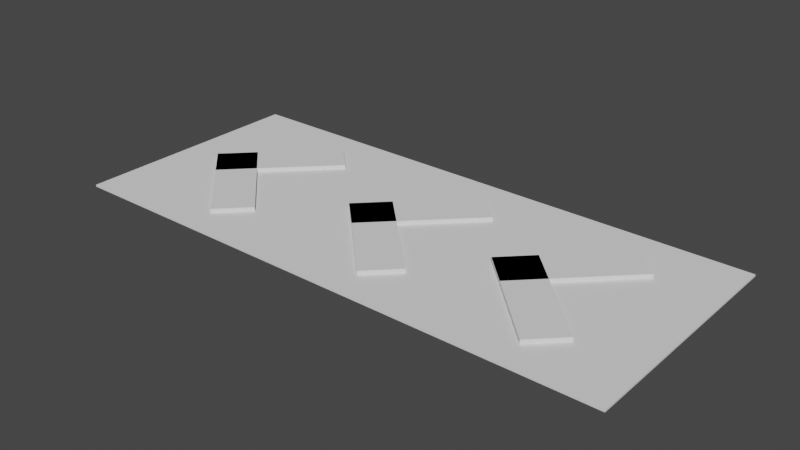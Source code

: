 # Source: speedArea.blend  (saved by Blender 3.2.14; exported with 4.5.12 LTS)
import bpy
from mathutils import Matrix  # noqa: F401  (used for matrix-valued properties, if any)

bpy.ops.wm.read_factory_settings(use_empty=True)
scene = bpy.context.scene
scene.name = 'Scene'

# ---- collections
col_collection = bpy.data.collections.new('Collection'); scene.collection.children.link(col_collection)

# ---- world
world_world = bpy.data.worlds.new('World'); scene.world = world_world
world_world.use_nodes = True; world_world.node_tree.nodes.clear()
_N = world_world.node_tree.nodes; _L = world_world.node_tree.links
n0 = _N.new('ShaderNodeOutputWorld'); n0.name = 'World Output'; n0.location = (300, 300)
n1 = _N.new('ShaderNodeBackground'); n1.name = 'Background'; n1.location = (10, 300)
n1.inputs[0].default_value = (0.05088, 0.05088, 0.05088, 1.0)
_L.new(n1.outputs[0], n0.inputs[0])
n0.is_active_output = True
world_world.color = (0.05088, 0.05088, 0.05088)
world_world.use_sun_shadow = False
world_world.sun_shadow_jitter_overblur = 0.0

# ---- meshes
me_cube_002 = bpy.data.meshes.new('Cube.002')
me_cube_002.from_pydata([(-1.0, -1.0, -1.0), (-1.0, -1.0, 1.0), (-1.0, 1.0, -1.0), (-1.0, 1.0, 1.0), (1.0, -1.0, -1.0), (1.0, -1.0, 1.0), (1.0, 1.0, -1.0), (1.0, 1.0, 1.0)], [], [(0, 1, 3, 2), (2, 3, 7, 6), (6, 7, 5, 4), (4, 5, 1, 0), (2, 6, 4, 0), (7, 3, 1, 5)])
_uv = me_cube_002.uv_layers.new(name='UVMap')
_uv.uv.foreach_set('vector', [0.375, 0.0, 0.625, 0.0, 0.625, 0.25, 0.375, 0.25, 0.375, 0.25, 0.625, 0.25, 0.625, 0.5, 0.375, 0.5, 0.375, 0.5, 0.625, 0.5, 0.625, 0.75, 0.375, 0.75, 0.375, 0.75, 0.625, 0.75, 0.625, 1.0, 0.375, 1.0, 0.125, 0.5, 0.375, 0.5, 0.375, 0.75, 0.125, 0.75, 0.625, 0.5, 0.875, 0.5, 0.875, 0.75, 0.625, 0.75])
me_cube_002.update()
me_cube_003 = bpy.data.meshes.new('Cube.003')
me_cube_003.from_pydata([(-1.0, -1.0, -1.0), (-1.0, -1.0, 1.0), (-1.0, 1.0, -1.0), (-1.0, 1.0, 1.0), (1.0, -1.0, -1.0), (1.0, -1.0, 1.0), (1.0, 1.0, -1.0), (1.0, 1.0, 1.0)], [], [(0, 1, 3, 2), (2, 3, 7, 6), (6, 7, 5, 4), (4, 5, 1, 0), (2, 6, 4, 0), (7, 3, 1, 5)])
_uv = me_cube_003.uv_layers.new(name='UVMap')
_uv.uv.foreach_set('vector', [0.375, 0.0, 0.625, 0.0, 0.625, 0.25, 0.375, 0.25, 0.375, 0.25, 0.625, 0.25, 0.625, 0.5, 0.375, 0.5, 0.375, 0.5, 0.625, 0.5, 0.625, 0.75, 0.375, 0.75, 0.375, 0.75, 0.625, 0.75, 0.625, 1.0, 0.375, 1.0, 0.125, 0.5, 0.375, 0.5, 0.375, 0.75, 0.125, 0.75, 0.625, 0.5, 0.875, 0.5, 0.875, 0.75, 0.625, 0.75])
me_cube_003.update()
me_cube_004 = bpy.data.meshes.new('Cube.004')
me_cube_004.from_pydata([(-1.0, -1.0, -1.0), (-1.0, -1.0, 1.0), (-1.0, 1.0, -1.0), (-1.0, 1.0, 1.0), (1.0, -1.0, -1.0), (1.0, -1.0, 1.0), (1.0, 1.0, -1.0), (1.0, 1.0, 1.0)], [], [(0, 1, 3, 2), (2, 3, 7, 6), (6, 7, 5, 4), (4, 5, 1, 0), (2, 6, 4, 0), (7, 3, 1, 5)])
_uv = me_cube_004.uv_layers.new(name='UVMap')
_uv.uv.foreach_set('vector', [0.375, 0.0, 0.625, 0.0, 0.625, 0.25, 0.375, 0.25, 0.375, 0.25, 0.625, 0.25, 0.625, 0.5, 0.375, 0.5, 0.375, 0.5, 0.625, 0.5, 0.625, 0.75, 0.375, 0.75, 0.375, 0.75, 0.625, 0.75, 0.625, 1.0, 0.375, 1.0, 0.125, 0.5, 0.375, 0.5, 0.375, 0.75, 0.125, 0.75, 0.625, 0.5, 0.875, 0.5, 0.875, 0.75, 0.625, 0.75])
me_cube_004.update()
me_cube_005 = bpy.data.meshes.new('Cube.005')
me_cube_005.from_pydata([(-1.0, -1.0, -1.0), (-1.0, -1.0, 1.0), (-1.0, 1.0, -1.0), (-1.0, 1.0, 1.0), (1.0, -1.0, -1.0), (1.0, -1.0, 1.0), (1.0, 1.0, -1.0), (1.0, 1.0, 1.0)], [], [(0, 1, 3, 2), (2, 3, 7, 6), (6, 7, 5, 4), (4, 5, 1, 0), (2, 6, 4, 0), (7, 3, 1, 5)])
_uv = me_cube_005.uv_layers.new(name='UVMap')
_uv.uv.foreach_set('vector', [0.375, 0.0, 0.625, 0.0, 0.625, 0.25, 0.375, 0.25, 0.375, 0.25, 0.625, 0.25, 0.625, 0.5, 0.375, 0.5, 0.375, 0.5, 0.625, 0.5, 0.625, 0.75, 0.375, 0.75, 0.375, 0.75, 0.625, 0.75, 0.625, 1.0, 0.375, 1.0, 0.125, 0.5, 0.375, 0.5, 0.375, 0.75, 0.125, 0.75, 0.625, 0.5, 0.875, 0.5, 0.875, 0.75, 0.625, 0.75])
me_cube_005.update()
me_cube_006 = bpy.data.meshes.new('Cube.006')
me_cube_006.from_pydata([(-1.0, -1.0, -1.0), (-1.0, -1.0, 1.0), (-1.0, 1.0, -1.0), (-1.0, 1.0, 1.0), (1.0, -1.0, -1.0), (1.0, -1.0, 1.0), (1.0, 1.0, -1.0), (1.0, 1.0, 1.0)], [], [(0, 1, 3, 2), (2, 3, 7, 6), (6, 7, 5, 4), (4, 5, 1, 0), (2, 6, 4, 0), (7, 3, 1, 5)])
_uv = me_cube_006.uv_layers.new(name='UVMap')
_uv.uv.foreach_set('vector', [0.375, 0.0, 0.625, 0.0, 0.625, 0.25, 0.375, 0.25, 0.375, 0.25, 0.625, 0.25, 0.625, 0.5, 0.375, 0.5, 0.375, 0.5, 0.625, 0.5, 0.625, 0.75, 0.375, 0.75, 0.375, 0.75, 0.625, 0.75, 0.625, 1.0, 0.375, 1.0, 0.125, 0.5, 0.375, 0.5, 0.375, 0.75, 0.125, 0.75, 0.625, 0.5, 0.875, 0.5, 0.875, 0.75, 0.625, 0.75])
me_cube_006.update()
me_cube_007 = bpy.data.meshes.new('Cube.007')
me_cube_007.from_pydata([(-1.0, -1.0, -1.0), (-1.0, -1.0, 1.0), (-1.0, 1.0, -1.0), (-1.0, 1.0, 1.0), (1.0, -1.0, -1.0), (1.0, -1.0, 1.0), (1.0, 1.0, -1.0), (1.0, 1.0, 1.0)], [], [(0, 1, 3, 2), (2, 3, 7, 6), (6, 7, 5, 4), (4, 5, 1, 0), (2, 6, 4, 0), (7, 3, 1, 5)])
_uv = me_cube_007.uv_layers.new(name='UVMap')
_uv.uv.foreach_set('vector', [0.375, 0.0, 0.625, 0.0, 0.625, 0.25, 0.375, 0.25, 0.375, 0.25, 0.625, 0.25, 0.625, 0.5, 0.375, 0.5, 0.375, 0.5, 0.625, 0.5, 0.625, 0.75, 0.375, 0.75, 0.375, 0.75, 0.625, 0.75, 0.625, 1.0, 0.375, 1.0, 0.125, 0.5, 0.375, 0.5, 0.375, 0.75, 0.125, 0.75, 0.625, 0.5, 0.875, 0.5, 0.875, 0.75, 0.625, 0.75])
me_cube_007.update()
me_cube_008 = bpy.data.meshes.new('Cube.008')
me_cube_008.from_pydata([(-1.0, -1.0, -1.0), (-1.0, -1.0, 1.0), (-1.0, 1.0, -1.0), (-1.0, 1.0, 1.0), (1.0, -1.0, -1.0), (1.0, -1.0, 1.0), (1.0, 1.0, -1.0), (1.0, 1.0, 1.0)], [], [(0, 1, 3, 2), (2, 3, 7, 6), (6, 7, 5, 4), (4, 5, 1, 0), (2, 6, 4, 0), (7, 3, 1, 5)])
_uv = me_cube_008.uv_layers.new(name='UVMap')
_uv.uv.foreach_set('vector', [0.375, 0.0, 0.625, 0.0, 0.625, 0.25, 0.375, 0.25, 0.375, 0.25, 0.625, 0.25, 0.625, 0.5, 0.375, 0.5, 0.375, 0.5, 0.625, 0.5, 0.625, 0.75, 0.375, 0.75, 0.375, 0.75, 0.625, 0.75, 0.625, 1.0, 0.375, 1.0, 0.125, 0.5, 0.375, 0.5, 0.375, 0.75, 0.125, 0.75, 0.625, 0.5, 0.875, 0.5, 0.875, 0.75, 0.625, 0.75])
me_cube_008.update()

# ---- objects
ob_cube = bpy.data.objects.new('Cube', me_cube_002)
ob_cube_001 = bpy.data.objects.new('Cube.001', me_cube_003)
ob_cube_002 = bpy.data.objects.new('Cube.002', me_cube_004)
ob_cube_003 = bpy.data.objects.new('Cube.003', me_cube_005)
ob_cube_004 = bpy.data.objects.new('Cube.004', me_cube_006)
ob_cube_005 = bpy.data.objects.new('Cube.005', me_cube_007)
ob_cube_006 = bpy.data.objects.new('Cube.006', me_cube_008)

# ---- transforms, parenting, visibility, modifiers, constraints
ob_cube.location = (0.0, 0.0, 0.0)
ob_cube.scale = (2.331, 1.0, 0.007563)
ob_cube_001.location = (-1.501, 0.2504, 0.0176)
ob_cube_001.rotation_euler = (0.0, 0.0, 0.7854)
ob_cube_001.scale = (0.5292, 0.1678, -0.02425)
ob_cube_002.location = (-1.501, -0.2596, 0.0176)
ob_cube_002.rotation_euler = (0.0, 0.0, -0.7854)
ob_cube_002.scale = (0.5292, 0.1678, -0.02425)
ob_cube_003.location = (-0.01134, 0.2504, 0.0176)
ob_cube_003.rotation_euler = (0.0, 0.0, 0.7854)
ob_cube_003.scale = (0.5292, 0.1678, -0.02425)
ob_cube_004.location = (-0.01134, -0.2596, 0.0176)
ob_cube_004.rotation_euler = (0.0, 0.0, -0.7854)
ob_cube_004.scale = (0.5292, 0.1678, -0.02425)
ob_cube_005.location = (1.326, 0.2504, 0.0176)
ob_cube_005.rotation_euler = (0.0, 0.0, 0.7854)
ob_cube_005.scale = (0.5292, 0.1678, -0.02425)
ob_cube_006.location = (1.326, -0.2596, 0.0176)
ob_cube_006.rotation_euler = (0.0, 0.0, -0.7854)
ob_cube_006.scale = (0.5292, 0.1678, -0.02425)

# ---- collection membership
col_collection.objects.link(ob_cube)
col_collection.objects.link(ob_cube_001)
col_collection.objects.link(ob_cube_002)
col_collection.objects.link(ob_cube_003)
col_collection.objects.link(ob_cube_004)
col_collection.objects.link(ob_cube_005)
col_collection.objects.link(ob_cube_006)

# ---- scene / render settings (as saved in the file)
scene.frame_start = 1; scene.frame_end = 250; scene.frame_set(1)
scene.render.engine = 'BLENDER_EEVEE_NEXT'
scene.cycles.sampling_pattern = 'TABULATED_SOBOL'
scene.cycles.use_light_tree = False
scene.view_settings.view_transform = 'Filmic'
bpy.context.view_layer.update()

# ---- added for rendering (the .blend has no active camera and no usable light): camera, sun
cam_auto = bpy.data.cameras.new('AutoCamera')
cam_auto.lens = 50.0
cam_auto.sensor_width = 36.0
cam_auto.clip_end = 1000.0
ob_auto_camera = bpy.data.objects.new('AutoCamera', cam_auto)
scene.collection.objects.link(ob_auto_camera)
ob_auto_camera.location = (4.6933, -5.63196, 3.77179)
ob_auto_camera.rotation_euler = (1.09748, -7.21219e-08, 0.694738)
scene.camera = ob_auto_camera
light_auto_sun = bpy.data.lights.new('AutoSun', 'SUN')
light_auto_sun.energy = 3.0
light_auto_sun.angle = 0.0523599
ob_auto_sun = bpy.data.objects.new('AutoSun', light_auto_sun)
scene.collection.objects.link(ob_auto_sun)
ob_auto_sun.rotation_euler = (0.872665, 0.174533, 0.523599)
bpy.context.view_layer.update()

